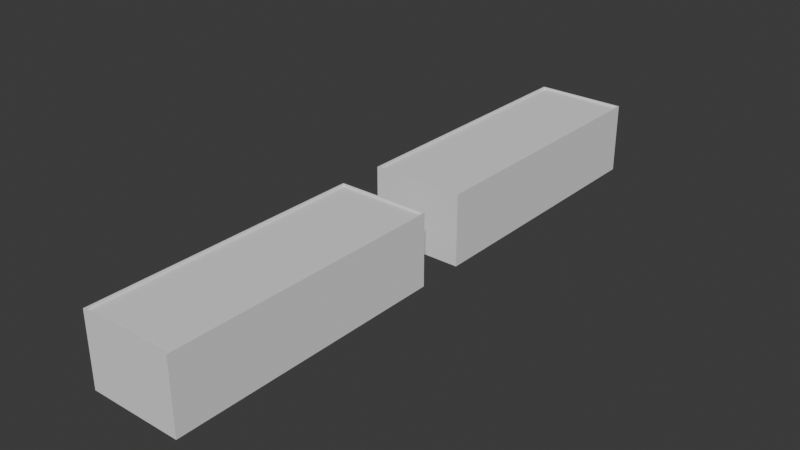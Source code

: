 # Source: lvl4.blend  (saved by Blender 4.4.32; exported with 4.5.12 LTS)
import bpy
from mathutils import Matrix  # noqa: F401  (used for matrix-valued properties, if any)

bpy.ops.wm.read_factory_settings(use_empty=True)
scene = bpy.context.scene
scene.name = 'Scene'

# ---- collections
col_collection = bpy.data.collections.new('Collection'); scene.collection.children.link(col_collection)

# ---- world
world_world = bpy.data.worlds.new('World'); scene.world = world_world
world_world.use_nodes = True; world_world.node_tree.nodes.clear()
_N = world_world.node_tree.nodes; _L = world_world.node_tree.links
n0 = _N.new('ShaderNodeOutputWorld'); n0.name = 'World Output'; n0.location = (300, 300)
n1 = _N.new('ShaderNodeBackground'); n1.name = 'Background'; n1.location = (10, 300)
n1.inputs[0].default_value = (0.05088, 0.05088, 0.05088, 1.0)
_L.new(n1.outputs[0], n0.inputs[0])
n0.is_active_output = True
world_world.color = (0.05088, 0.05088, 0.05088)
world_world.sun_shadow_jitter_overblur = 0.0

# ---- meshes
me_001 = bpy.data.meshes.new('Куб.001')
me_001.from_pydata([(-7.5, -30.0, -10.0), (-7.5, -30.0, 5.0), (-7.5, 30.0, -10.0), (-7.5, 30.0, 5.0), (7.5, -30.0, -10.0), (7.5, -30.0, 5.0), (7.5, 30.0, -10.0), (7.5, 30.0, 5.0), (-7.312, -29.75, 5.0), (-7.312, 29.75, 5.0), (7.312, 29.75, 5.0), (7.312, -29.75, 5.0), (-7.5, -30.0, 5.5), (-7.5, 30.0, 5.5), (7.5, 30.0, 5.5), (7.5, -30.0, 5.5), (-7.312, -29.75, 5.5), (-7.312, 29.75, 5.5), (7.312, 29.75, 5.5), (7.312, -29.75, 5.5)], [], [(0, 1, 3, 2), (2, 3, 7, 6), (6, 7, 5, 4), (4, 5, 1, 0), (2, 6, 4, 0), (5, 7, 14, 15), (10, 9, 8, 11), (8, 9, 17, 16), (10, 11, 19, 18), (7, 3, 13, 14), (15, 14, 18, 19), (13, 12, 16, 17), (12, 15, 19, 16), (14, 13, 17, 18), (11, 8, 16, 19), (9, 10, 18, 17), (3, 1, 12, 13), (1, 5, 15, 12)])
_uv = me_001.uv_layers.new(name='UVКарта')
_uv.uv.foreach_set('vector', [0.375, 0.0, 0.625, 0.0, 0.625, 0.25, 0.375, 0.25, 0.375, 0.25, 0.625, 0.25, 0.625, 0.5, 0.375, 0.5, 0.375, 0.5, 0.625, 0.5, 0.625, 0.75, 0.375, 0.75, 0.375, 0.75, 0.625, 0.75, 0.625, 1.0, 0.375, 1.0, 0.125, 0.5, 0.375, 0.5, 0.375, 0.75, 0.125, 0.75, 0.625, 0.75, 0.625, 0.5, 0.625, 0.5, 0.625, 0.75, 0.625, 0.5, 0.875, 0.5, 0.875, 0.75, 0.625, 0.75, 0.875, 0.75, 0.875, 0.5, 0.875, 0.5, 0.875, 0.75, 0.625, 0.5, 0.625, 0.75, 0.625, 0.75, 0.625, 0.5, 0.625, 0.5, 0.625, 0.25, 0.625, 0.25, 0.625, 0.5, 0.625, 0.75, 0.625, 0.5, 0.625, 0.5, 0.625, 0.75, 0.625, 0.25, 0.625, 0.0, 0.625, 0.0, 0.625, 0.25, 0.625, 1.0, 0.625, 0.75, 0.625, 0.75, 0.625, 1.0, 0.625, 0.5, 0.625, 0.25, 0.625, 0.25, 0.625, 0.5, 0.625, 0.75, 0.875, 0.75, 0.875, 0.75, 0.625, 0.75, 0.875, 0.5, 0.625, 0.5, 0.625, 0.5, 0.875, 0.5, 0.625, 0.25, 0.625, 0.0, 0.625, 0.0, 0.625, 0.25, 0.625, 1.0, 0.625, 0.75, 0.625, 0.75, 0.625, 1.0])
me_001.update()
me_002 = bpy.data.meshes.new('Куб.002')
me_002.from_pydata([(-7.5, -30.0, -10.0), (-7.5, -30.0, 5.0), (-7.5, 30.0, -10.0), (-7.5, 30.0, 5.0), (7.5, -30.0, -10.0), (7.5, -30.0, 5.0), (7.5, 30.0, -10.0), (7.5, 30.0, 5.0), (-7.312, -29.75, 5.0), (-7.312, 29.75, 5.0), (7.312, 29.75, 5.0), (7.312, -29.75, 5.0), (-7.5, -30.0, 5.5), (-7.5, 30.0, 5.5), (7.5, 30.0, 5.5), (7.5, -30.0, 5.5), (-7.312, -29.75, 5.5), (-7.312, 29.75, 5.5), (7.312, 29.75, 5.5), (7.312, -29.75, 5.5)], [], [(0, 1, 3, 2), (2, 3, 7, 6), (6, 7, 5, 4), (4, 5, 1, 0), (2, 6, 4, 0), (5, 7, 14, 15), (10, 9, 8, 11), (8, 9, 17, 16), (10, 11, 19, 18), (7, 3, 13, 14), (15, 14, 18, 19), (13, 12, 16, 17), (12, 15, 19, 16), (14, 13, 17, 18), (11, 8, 16, 19), (9, 10, 18, 17), (3, 1, 12, 13), (1, 5, 15, 12)])
_uv = me_002.uv_layers.new(name='UVКарта')
_uv.uv.foreach_set('vector', [0.375, 0.0, 0.625, 0.0, 0.625, 0.25, 0.375, 0.25, 0.375, 0.25, 0.625, 0.25, 0.625, 0.5, 0.375, 0.5, 0.375, 0.5, 0.625, 0.5, 0.625, 0.75, 0.375, 0.75, 0.375, 0.75, 0.625, 0.75, 0.625, 1.0, 0.375, 1.0, 0.125, 0.5, 0.375, 0.5, 0.375, 0.75, 0.125, 0.75, 0.625, 0.75, 0.625, 0.5, 0.625, 0.5, 0.625, 0.75, 0.625, 0.5, 0.875, 0.5, 0.875, 0.75, 0.625, 0.75, 0.875, 0.75, 0.875, 0.5, 0.875, 0.5, 0.875, 0.75, 0.625, 0.5, 0.625, 0.75, 0.625, 0.75, 0.625, 0.5, 0.625, 0.5, 0.625, 0.25, 0.625, 0.25, 0.625, 0.5, 0.625, 0.75, 0.625, 0.5, 0.625, 0.5, 0.625, 0.75, 0.625, 0.25, 0.625, 0.0, 0.625, 0.0, 0.625, 0.25, 0.625, 1.0, 0.625, 0.75, 0.625, 0.75, 0.625, 1.0, 0.625, 0.5, 0.625, 0.25, 0.625, 0.25, 0.625, 0.5, 0.625, 0.75, 0.875, 0.75, 0.875, 0.75, 0.625, 0.75, 0.875, 0.5, 0.625, 0.5, 0.625, 0.5, 0.875, 0.5, 0.625, 0.25, 0.625, 0.0, 0.625, 0.0, 0.625, 0.25, 0.625, 1.0, 0.625, 0.75, 0.625, 0.75, 0.625, 1.0])
me_002.update()

# ---- objects
ob_building = bpy.data.objects.new('Building', me_001)
ob_building001 = bpy.data.objects.new('Building001', me_002)

# ---- transforms, parenting, visibility, modifiers, constraints
ob_building.location = (0.0, 0.0, 10.0)
ob_building.scale = (1.333, 1.0, 1.0)
ob_building001.location = (0.0, -70.0, 10.0)
ob_building001.scale = (1.333, 1.0, 1.0)

# ---- collection membership
col_collection.objects.link(ob_building)
col_collection.objects.link(ob_building001)

# ---- scene / render settings (as saved in the file)
scene.frame_start = 1; scene.frame_end = 250; scene.frame_set(1)
scene.render.engine = 'BLENDER_EEVEE_NEXT'
bpy.context.view_layer.update()

# ---- added for rendering (the .blend has no active camera and no usable light): camera, sun
cam_auto = bpy.data.cameras.new('AutoCamera')
cam_auto.lens = 50.0
cam_auto.sensor_width = 36.0
cam_auto.clip_end = 2150.5
ob_auto_camera = bpy.data.objects.new('AutoCamera', cam_auto)
scene.collection.objects.link(ob_auto_camera)
ob_auto_camera.location = (122.536, -182.044, 105.779)
ob_auto_camera.rotation_euler = (1.09748, -7.21219e-08, 0.694738)
scene.camera = ob_auto_camera
light_auto_sun = bpy.data.lights.new('AutoSun', 'SUN')
light_auto_sun.energy = 3.0
light_auto_sun.angle = 0.0523599
ob_auto_sun = bpy.data.objects.new('AutoSun', light_auto_sun)
scene.collection.objects.link(ob_auto_sun)
ob_auto_sun.rotation_euler = (0.872665, 0.174533, 0.523599)
bpy.context.view_layer.update()

